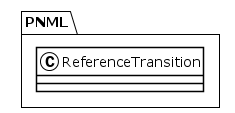

The diagram above was rendered by PlantUML. Its source (embedded in the PNG):
@startuml
!theme plain
package PNML {
class ReferenceTransition {
}
}
@enduml